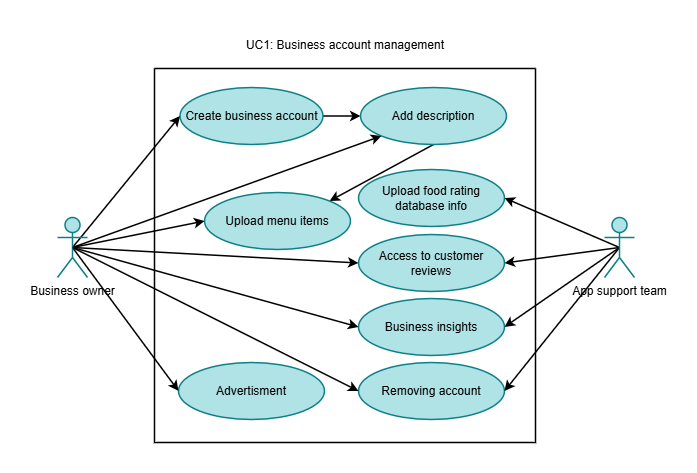

The diagram above was exported from draw.io. Its source (the exported page's mxGraphModel, read from the mxfile embedded in the PNG):
<mxGraphModel dx="1186" dy="455" grid="0" gridSize="10" guides="1" tooltips="1" connect="1" arrows="1" fold="1" page="0" pageScale="1" pageWidth="827" pageHeight="1169" math="0" shadow="0">
  <root>
    <mxCell id="0" />
    <mxCell id="1" parent="0" />
    <mxCell id="jSX6M_SEUlzSiA3noe3z-2" value="" style="swimlane;startSize=0;labelBackgroundColor=none;rounded=1;strokeWidth=1.5;" parent="1" vertex="1">
      <mxGeometry x="82" y="100" width="381" height="374" as="geometry" />
    </mxCell>
    <mxCell id="mBEjzRdOJJfMS7nL1u3q-18" style="rounded=1;orthogonalLoop=1;jettySize=auto;html=1;exitX=1;exitY=0.5;exitDx=0;exitDy=0;entryX=0;entryY=0.5;entryDx=0;entryDy=0;labelBackgroundColor=none;fontColor=default;strokeWidth=1.5;" edge="1" parent="jSX6M_SEUlzSiA3noe3z-2" source="jSX6M_SEUlzSiA3noe3z-3" target="mBEjzRdOJJfMS7nL1u3q-15">
      <mxGeometry relative="1" as="geometry" />
    </mxCell>
    <mxCell id="jSX6M_SEUlzSiA3noe3z-3" value="Create business account" style="ellipse;whiteSpace=wrap;html=1;labelBackgroundColor=none;rounded=1;fillColor=#b0e3e6;strokeColor=#0e8088;strokeWidth=1.5;" parent="jSX6M_SEUlzSiA3noe3z-2" vertex="1">
      <mxGeometry x="25.5" y="19" width="143" height="57" as="geometry" />
    </mxCell>
    <mxCell id="Vl1OLva25MWz7iRFG3Jk-2" value="Business insights" style="ellipse;whiteSpace=wrap;html=1;labelBackgroundColor=none;rounded=1;fillColor=#b0e3e6;strokeColor=#0e8088;strokeWidth=1.5;" parent="jSX6M_SEUlzSiA3noe3z-2" vertex="1">
      <mxGeometry x="204" y="230" width="146" height="57" as="geometry" />
    </mxCell>
    <mxCell id="mBEjzRdOJJfMS7nL1u3q-1" value="Access to customer reviews" style="ellipse;whiteSpace=wrap;html=1;labelBackgroundColor=none;rounded=1;fillColor=#b0e3e6;strokeColor=#0e8088;strokeWidth=1.5;" vertex="1" parent="jSX6M_SEUlzSiA3noe3z-2">
      <mxGeometry x="204" y="166" width="146" height="57" as="geometry" />
    </mxCell>
    <mxCell id="mBEjzRdOJJfMS7nL1u3q-3" value="Removing account" style="ellipse;whiteSpace=wrap;html=1;labelBackgroundColor=none;rounded=1;fillColor=#b0e3e6;strokeColor=#0e8088;strokeWidth=1.5;" vertex="1" parent="jSX6M_SEUlzSiA3noe3z-2">
      <mxGeometry x="204" y="294" width="146" height="57" as="geometry" />
    </mxCell>
    <mxCell id="mBEjzRdOJJfMS7nL1u3q-2" value="Advertisment" style="ellipse;whiteSpace=wrap;html=1;labelBackgroundColor=none;rounded=1;fillColor=#b0e3e6;strokeColor=#0e8088;strokeWidth=1.5;" vertex="1" parent="jSX6M_SEUlzSiA3noe3z-2">
      <mxGeometry x="24" y="294" width="146" height="57" as="geometry" />
    </mxCell>
    <mxCell id="mBEjzRdOJJfMS7nL1u3q-19" style="rounded=1;orthogonalLoop=1;jettySize=auto;html=1;exitX=0.5;exitY=1;exitDx=0;exitDy=0;entryX=1;entryY=0;entryDx=0;entryDy=0;labelBackgroundColor=none;fontColor=default;strokeWidth=1.5;" edge="1" parent="jSX6M_SEUlzSiA3noe3z-2" source="mBEjzRdOJJfMS7nL1u3q-15" target="jSX6M_SEUlzSiA3noe3z-9">
      <mxGeometry relative="1" as="geometry" />
    </mxCell>
    <mxCell id="mBEjzRdOJJfMS7nL1u3q-15" value="Add description" style="ellipse;whiteSpace=wrap;html=1;labelBackgroundColor=none;rounded=1;fillColor=#b0e3e6;strokeColor=#0e8088;strokeWidth=1.5;" vertex="1" parent="jSX6M_SEUlzSiA3noe3z-2">
      <mxGeometry x="206" y="19" width="146" height="57" as="geometry" />
    </mxCell>
    <mxCell id="jSX6M_SEUlzSiA3noe3z-9" value="Upload menu items" style="ellipse;whiteSpace=wrap;html=1;labelBackgroundColor=none;rounded=1;fillColor=#b0e3e6;strokeColor=#0e8088;strokeWidth=1.5;" parent="jSX6M_SEUlzSiA3noe3z-2" vertex="1">
      <mxGeometry x="50" y="124" width="146" height="57" as="geometry" />
    </mxCell>
    <mxCell id="mBEjzRdOJJfMS7nL1u3q-20" value="Upload food rating database info" style="ellipse;whiteSpace=wrap;html=1;labelBackgroundColor=none;rounded=1;fillColor=#b0e3e6;strokeColor=#0e8088;strokeWidth=1.5;" vertex="1" parent="jSX6M_SEUlzSiA3noe3z-2">
      <mxGeometry x="204" y="101" width="146" height="57" as="geometry" />
    </mxCell>
    <mxCell id="mBEjzRdOJJfMS7nL1u3q-8" style="rounded=1;orthogonalLoop=1;jettySize=auto;html=1;exitX=0.5;exitY=0.5;exitDx=0;exitDy=0;exitPerimeter=0;entryX=0;entryY=0.5;entryDx=0;entryDy=0;labelBackgroundColor=none;fontColor=default;strokeWidth=1.5;" edge="1" parent="1" source="jSX6M_SEUlzSiA3noe3z-4" target="jSX6M_SEUlzSiA3noe3z-9">
      <mxGeometry relative="1" as="geometry" />
    </mxCell>
    <mxCell id="mBEjzRdOJJfMS7nL1u3q-9" style="rounded=1;orthogonalLoop=1;jettySize=auto;html=1;exitX=0.5;exitY=0.5;exitDx=0;exitDy=0;exitPerimeter=0;entryX=0;entryY=0.5;entryDx=0;entryDy=0;labelBackgroundColor=none;fontColor=default;strokeWidth=1.5;" edge="1" parent="1" source="jSX6M_SEUlzSiA3noe3z-4" target="jSX6M_SEUlzSiA3noe3z-3">
      <mxGeometry relative="1" as="geometry" />
    </mxCell>
    <mxCell id="mBEjzRdOJJfMS7nL1u3q-10" style="rounded=1;orthogonalLoop=1;jettySize=auto;html=1;exitX=0.5;exitY=0.5;exitDx=0;exitDy=0;exitPerimeter=0;entryX=0;entryY=0.5;entryDx=0;entryDy=0;labelBackgroundColor=none;fontColor=default;strokeWidth=1.5;" edge="1" parent="1" source="jSX6M_SEUlzSiA3noe3z-4" target="mBEjzRdOJJfMS7nL1u3q-2">
      <mxGeometry relative="1" as="geometry" />
    </mxCell>
    <mxCell id="mBEjzRdOJJfMS7nL1u3q-12" style="rounded=1;orthogonalLoop=1;jettySize=auto;html=1;exitX=0.5;exitY=0.5;exitDx=0;exitDy=0;exitPerimeter=0;entryX=0;entryY=0.5;entryDx=0;entryDy=0;labelBackgroundColor=none;fontColor=default;strokeWidth=1.5;" edge="1" parent="1" source="jSX6M_SEUlzSiA3noe3z-4" target="mBEjzRdOJJfMS7nL1u3q-3">
      <mxGeometry relative="1" as="geometry" />
    </mxCell>
    <mxCell id="mBEjzRdOJJfMS7nL1u3q-13" style="rounded=1;orthogonalLoop=1;jettySize=auto;html=1;exitX=0.5;exitY=0.5;exitDx=0;exitDy=0;exitPerimeter=0;entryX=0;entryY=0.5;entryDx=0;entryDy=0;labelBackgroundColor=none;fontColor=default;strokeWidth=1.5;" edge="1" parent="1" source="jSX6M_SEUlzSiA3noe3z-4" target="mBEjzRdOJJfMS7nL1u3q-1">
      <mxGeometry relative="1" as="geometry" />
    </mxCell>
    <mxCell id="mBEjzRdOJJfMS7nL1u3q-17" style="rounded=1;orthogonalLoop=1;jettySize=auto;html=1;exitX=0.5;exitY=0.5;exitDx=0;exitDy=0;exitPerimeter=0;entryX=0;entryY=1;entryDx=0;entryDy=0;labelBackgroundColor=none;fontColor=default;strokeWidth=1.5;" edge="1" parent="1" source="jSX6M_SEUlzSiA3noe3z-4" target="mBEjzRdOJJfMS7nL1u3q-15">
      <mxGeometry relative="1" as="geometry" />
    </mxCell>
    <mxCell id="jSX6M_SEUlzSiA3noe3z-4" value="Business owner" style="shape=umlActor;verticalLabelPosition=bottom;verticalAlign=top;html=1;outlineConnect=0;labelBackgroundColor=none;rounded=1;fillColor=#b0e3e6;strokeColor=#0e8088;strokeWidth=1.5;" parent="1" vertex="1">
      <mxGeometry x="-15" y="249" width="30" height="60" as="geometry" />
    </mxCell>
    <mxCell id="mBEjzRdOJJfMS7nL1u3q-5" style="rounded=1;orthogonalLoop=1;jettySize=auto;html=1;exitX=0.5;exitY=0.5;exitDx=0;exitDy=0;exitPerimeter=0;entryX=1;entryY=0.5;entryDx=0;entryDy=0;labelBackgroundColor=none;fontColor=default;strokeWidth=1.5;" edge="1" parent="1" source="mBEjzRdOJJfMS7nL1u3q-4" target="mBEjzRdOJJfMS7nL1u3q-3">
      <mxGeometry relative="1" as="geometry" />
    </mxCell>
    <mxCell id="mBEjzRdOJJfMS7nL1u3q-6" style="rounded=1;orthogonalLoop=1;jettySize=auto;html=1;exitX=0.5;exitY=0.5;exitDx=0;exitDy=0;exitPerimeter=0;entryX=1;entryY=0.5;entryDx=0;entryDy=0;labelBackgroundColor=none;fontColor=default;strokeWidth=1.5;" edge="1" parent="1" source="mBEjzRdOJJfMS7nL1u3q-4" target="Vl1OLva25MWz7iRFG3Jk-2">
      <mxGeometry relative="1" as="geometry" />
    </mxCell>
    <mxCell id="mBEjzRdOJJfMS7nL1u3q-11" style="rounded=1;orthogonalLoop=1;jettySize=auto;html=1;exitX=0.5;exitY=0.5;exitDx=0;exitDy=0;exitPerimeter=0;entryX=1;entryY=0.5;entryDx=0;entryDy=0;labelBackgroundColor=none;fontColor=default;strokeWidth=1.5;" edge="1" parent="1" source="mBEjzRdOJJfMS7nL1u3q-4" target="mBEjzRdOJJfMS7nL1u3q-1">
      <mxGeometry relative="1" as="geometry" />
    </mxCell>
    <mxCell id="mBEjzRdOJJfMS7nL1u3q-21" style="rounded=1;orthogonalLoop=1;jettySize=auto;html=1;exitX=0.5;exitY=0.5;exitDx=0;exitDy=0;exitPerimeter=0;entryX=1;entryY=0.5;entryDx=0;entryDy=0;labelBackgroundColor=none;fontColor=default;strokeWidth=1.5;" edge="1" parent="1" source="mBEjzRdOJJfMS7nL1u3q-4" target="mBEjzRdOJJfMS7nL1u3q-20">
      <mxGeometry relative="1" as="geometry" />
    </mxCell>
    <mxCell id="mBEjzRdOJJfMS7nL1u3q-4" value="App support team" style="shape=umlActor;verticalLabelPosition=bottom;verticalAlign=top;html=1;outlineConnect=0;labelBackgroundColor=none;rounded=1;fillColor=#b0e3e6;strokeColor=#0e8088;strokeWidth=1.5;" vertex="1" parent="1">
      <mxGeometry x="532" y="249" width="30" height="60" as="geometry" />
    </mxCell>
    <mxCell id="mBEjzRdOJJfMS7nL1u3q-7" style="rounded=1;orthogonalLoop=1;jettySize=auto;html=1;exitX=0.5;exitY=0.5;exitDx=0;exitDy=0;exitPerimeter=0;entryX=0;entryY=0.5;entryDx=0;entryDy=0;labelBackgroundColor=none;fontColor=default;strokeWidth=1.5;" edge="1" parent="1" source="jSX6M_SEUlzSiA3noe3z-4" target="Vl1OLva25MWz7iRFG3Jk-2">
      <mxGeometry relative="1" as="geometry" />
    </mxCell>
    <mxCell id="Vl1OLva25MWz7iRFG3Jk-1" value="UC1: Business account management" style="text;html=1;align=center;verticalAlign=middle;whiteSpace=wrap;rounded=1;labelBackgroundColor=none;" parent="1" vertex="1">
      <mxGeometry x="171.5" y="62" width="202" height="30" as="geometry" />
    </mxCell>
  </root>
</mxGraphModel>